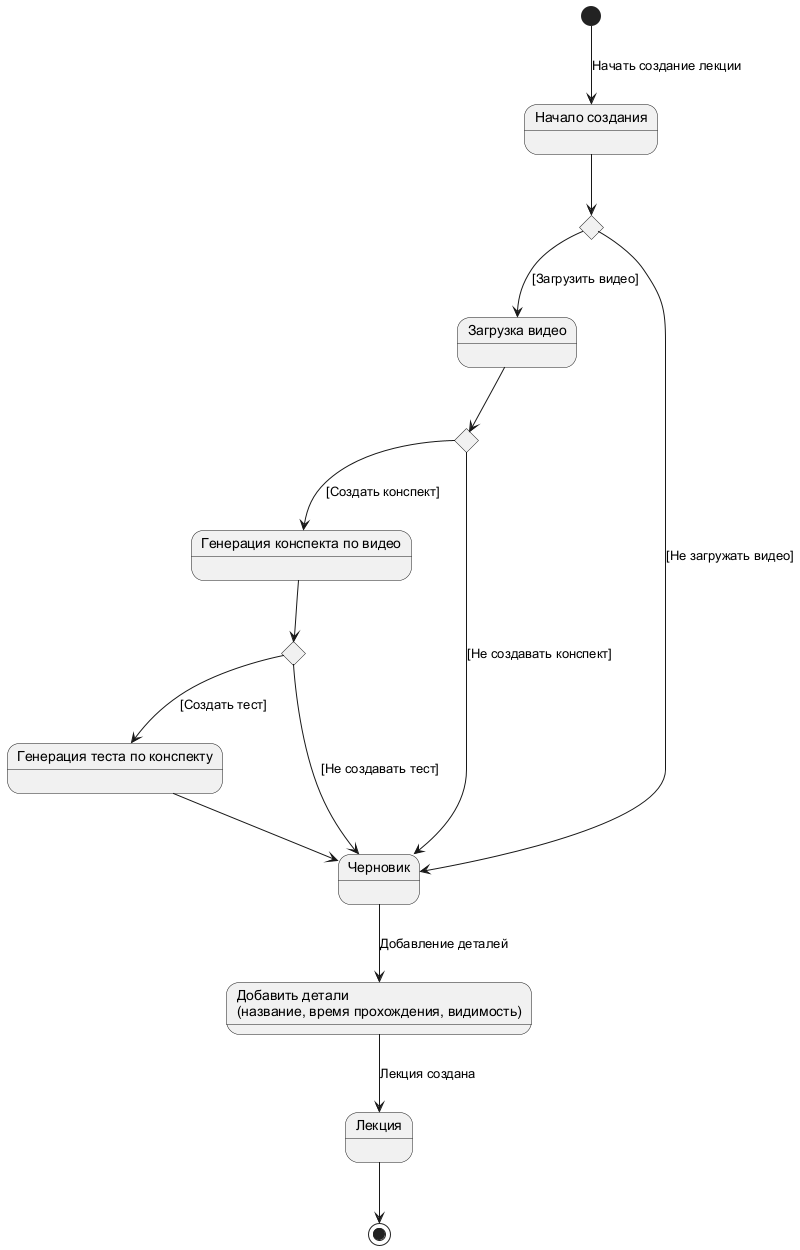

The diagram above was rendered by PlantUML. Its source (embedded in the PNG):
@startuml
skinparam state {
  FontName Arial
  FontSize 14
}

[*] --> StartCreation : Начать создание лекции

state "Начало создания" as StartCreation
state "Загрузка видео" as UploadVideo
state "Генерация конспекта по видео" as GeneratingTranscript
state "Генерация теста по конспекту" as GeneratingQuiz
state "Добавить детали\n(название, время прохождения, видимость)" as AddingDetails
state "Лекция" as LectureCreated
state "Черновик" as Draft

StartCreation --> ChoiceUploadVideo

state ChoiceUploadVideo <<choice>>
ChoiceUploadVideo --> UploadVideo : [Загрузить видео]
ChoiceUploadVideo --> Draft : [Не загружать видео]

UploadVideo --> ChoiceTranscript

state ChoiceTranscript <<choice>>
ChoiceTranscript --> GeneratingTranscript : [Создать конспект]
ChoiceTranscript --> Draft : [Не создавать конспект]

GeneratingTranscript --> ChoiceQuiz

state ChoiceQuiz <<choice>>
ChoiceQuiz --> GeneratingQuiz : [Создать тест]
ChoiceQuiz --> Draft : [Не создавать тест]

GeneratingQuiz --> Draft

Draft --> AddingDetails : Добавление деталей
AddingDetails --> LectureCreated : Лекция создана

LectureCreated --> [*]
@enduml